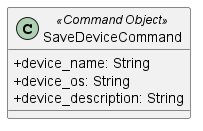

The diagram above was rendered by PlantUML. Its source (embedded in the PNG):
@startuml
skinparam classAttributeIconSize 0

class SaveDeviceCommand <<Command Object>> {
    + device_name: String
    + device_os: String
    + device_description: String
}
@enduml